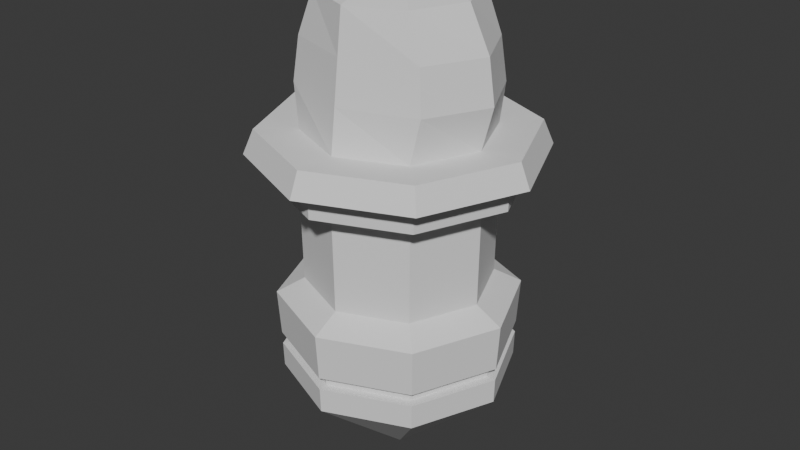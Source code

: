 # Source: Rocket_Drone_.blend  (saved by Blender 4.5.91; exported with 4.5.12 LTS)
import bpy
from mathutils import Matrix  # noqa: F401  (used for matrix-valued properties, if any)

bpy.ops.wm.read_factory_settings(use_empty=True)
scene = bpy.context.scene
scene.name = 'Scene'

# ---- collections
col_collection = bpy.data.collections.new('Collection'); scene.collection.children.link(col_collection)

# ---- world
world_world = bpy.data.worlds.new('World'); scene.world = world_world
world_world.use_nodes = True; world_world.node_tree.nodes.clear()
_N = world_world.node_tree.nodes; _L = world_world.node_tree.links
n0 = _N.new('ShaderNodeOutputWorld'); n0.name = 'World Output'; n0.location = (200, 100)
n1 = _N.new('ShaderNodeBackground'); n1.name = 'Background'; n1.location = (-200, 100)
n1.inputs[0].default_value = (0.05088, 0.05088, 0.05088, 1.0)
_L.new(n1.outputs[0], n0.inputs[0])
n0.is_active_output = True
world_world.color = (0.05088, 0.05088, 0.05088)
world_world.sun_shadow_jitter_overblur = 0.0

# ---- meshes
me_sphere = bpy.data.meshes.new('Sphere')
me_sphere.from_pydata([(0.3389, 0.3389, -0.1094), (0.5531, 0.5531, -1.062), (0.5226, 0.5226, -2.54), (0.4793, 4.251e-09, -0.1094), (0.7822, -4.366e-11, -1.062), (0.7391, 0.0, -2.54), (0.3389, -0.3389, -0.1094), (0.5531, -0.5531, -1.062), (0.5226, -0.5226, -2.54), (3.429e-09, -0.4793, -0.1094), (-2.064e-09, -0.7822, -1.062), (-6.118e-10, -0.7391, -2.54), (-0.3389, -0.3389, -0.1094), (-0.5531, -0.5531, -1.062), (-0.5226, -0.5226, -2.54), (0.0, 0.0, -3.2), (-0.4793, 4.251e-09, -0.1094), (-0.7822, -4.366e-11, -1.062), (-0.7391, 0.0, -2.54), (-0.3389, 0.3389, -0.1094), (-0.5531, 0.5531, -1.062), (-0.5226, 0.5226, -2.54), (-1.559e-09, 1.559e-09, 0.04724), (3.429e-09, 0.4793, -0.1094), (-2.064e-09, 0.7822, -1.062), (-6.118e-10, 0.7391, -2.54), (0.5276, 0.5276, -2.299), (0.5259, 0.5259, -2.38), (0.7461, -7.117e-12, -2.299), (0.7438, -4.734e-12, -2.38), (0.5276, -0.5276, -2.299), (0.5259, -0.5259, -2.38), (-8.486e-10, -0.7461, -2.299), (-7.693e-10, -0.7438, -2.38), (-0.5276, -0.5276, -2.299), (-0.5259, -0.5259, -2.38), (-0.7461, -7.117e-12, -2.299), (-0.7438, -4.734e-12, -2.38), (-0.5276, 0.5276, -2.299), (-0.5259, 0.5259, -2.38), (-8.486e-10, 0.7461, -2.299), (-7.693e-10, 0.7438, -2.38), (0.487, 0.487, -2.302), (0.4854, 0.4854, -2.376), (0.6887, -8.673e-10, -2.302), (0.6865, -8.651e-10, -2.376), (0.487, -0.487, -2.302), (0.4854, -0.4854, -2.376), (-5.041e-10, -0.6887, -2.302), (-4.309e-10, -0.6865, -2.376), (-0.487, -0.487, -2.302), (-0.4854, -0.4854, -2.376), (-0.6887, -8.673e-10, -2.302), (-0.6865, -8.651e-10, -2.376), (-0.487, 0.487, -2.302), (-0.4854, 0.4854, -2.376), (-5.041e-10, 0.6887, -2.302), (-4.309e-10, 0.6865, -2.376), (0.5494, 0.5494, -1.239), (0.5409, 0.5409, -2.003), (0.777, -3.844e-11, -1.239), (0.765, -2.626e-11, -2.003), (0.5494, -0.5494, -1.239), (0.5409, -0.5409, -2.003), (-1.891e-09, -0.777, -1.239), (-1.485e-09, -0.765, -2.003), (-0.5494, -0.5494, -1.239), (-0.5409, -0.5409, -2.003), (-0.777, -3.844e-11, -1.239), (-0.765, -2.626e-11, -2.003), (-0.5494, 0.5494, -1.239), (-0.5409, 0.5409, -2.003), (-1.891e-09, 0.777, -1.239), (-1.485e-09, 0.765, -2.003), (0.4232, 0.4232, -1.286), (0.4167, 0.4167, -1.91), (0.5985, 2.538e-09, -1.286), (0.5893, 2.547e-09, -1.91), (0.4232, -0.4232, -1.286), (0.4167, -0.4167, -1.91), (-1.505e-09, -0.5985, -1.286), (-1.193e-09, -0.5893, -1.91), (-0.4232, -0.4232, -1.286), (-0.4167, -0.4167, -1.91), (-0.5985, 2.538e-09, -1.286), (-0.5893, 2.547e-09, -1.91), (-0.4232, 0.4232, -1.286), (-0.4167, 0.4167, -1.91), (-1.505e-09, 0.5985, -1.286), (-1.193e-09, 0.5893, -1.91), (0.4121, 0.4121, -0.9294), (0.5828, 1.799e-09, -0.9294), (0.4121, -0.4121, -0.9294), (-1.609e-09, -0.5828, -0.9294), (-0.4121, -0.4121, -0.9294), (-0.5828, 1.799e-09, -0.9294), (-0.4121, 0.4121, -0.9294), (-1.609e-09, 0.5828, -0.9294), (0.599, 0.599, -0.9184), (0.6452, 0.6452, -1.073), (0.8471, -4.546e-10, -0.9184), (0.9124, -1.912e-09, -1.073), (0.599, -0.599, -0.9184), (0.6452, -0.6452, -1.073), (-2.082e-09, -0.8471, -0.9184), (-1.745e-09, -0.9124, -1.073), (-0.599, -0.599, -0.9184), (-0.6452, -0.6452, -1.073), (-0.8471, -4.546e-10, -0.9184), (-0.9124, -1.912e-09, -1.073), (-0.599, 0.599, -0.9184), (-0.6452, 0.6452, -1.073), (-2.082e-09, 0.8471, -0.9184), (-1.745e-09, 0.9124, -1.073), (0.4354, 0.3633, -0.3828), (0.4646, 0.3877, -0.6561), (0.6157, 3.434e-09, -0.3828), (0.6571, 2.616e-09, -0.6561), (0.4354, -0.3633, -0.3828), (0.4646, -0.3877, -0.6561), (1.336e-09, -0.5138, -0.3828), (-6.768e-10, -0.5483, -0.6561), (-0.4354, -0.3633, -0.3828), (-0.4646, -0.3877, -0.6561), (-0.6157, 3.434e-09, -0.3828), (-0.6571, 2.616e-09, -0.6561), (-0.4354, 0.3633, -0.3828), (-0.4646, 0.3877, -0.6561), (1.336e-09, 0.5138, -0.3828), (-6.768e-10, 0.5483, -0.6561)], [], [(72, 24, 1, 58), (23, 22, 0), (15, 25, 2), (128, 23, 0, 114), (58, 1, 4, 60), (0, 22, 3), (15, 2, 5), (114, 0, 3, 116), (60, 4, 7, 62), (3, 22, 6), (15, 5, 8), (116, 3, 6, 118), (62, 7, 10, 64), (6, 22, 9), (15, 8, 11), (118, 6, 9, 120), (64, 10, 13, 66), (9, 22, 12), (15, 11, 14), (120, 9, 12, 122), (66, 13, 17, 68), (12, 22, 16), (15, 14, 18), (122, 12, 16, 124), (124, 16, 19, 126), (68, 17, 20, 70), (16, 22, 19), (15, 18, 21), (15, 21, 25), (126, 19, 23, 128), (70, 20, 24, 72), (19, 22, 23), (21, 39, 41, 25), (39, 37, 53, 55), (18, 37, 39, 21), (30, 32, 48, 46), (14, 35, 37, 18), (38, 40, 56, 54), (11, 33, 35, 14), (33, 31, 47, 49), (8, 31, 33, 11), (40, 26, 42, 56), (5, 29, 31, 8), (41, 39, 55, 57), (2, 27, 29, 5), (32, 34, 50, 48), (25, 41, 27, 2), (27, 41, 57, 43), (55, 54, 56, 57), (53, 52, 54, 55), (51, 50, 52, 53), (49, 48, 50, 51), (47, 46, 48, 49), (45, 44, 46, 47), (43, 42, 44, 45), (57, 56, 42, 43), (31, 29, 45, 47), (36, 38, 54, 52), (28, 30, 46, 44), (37, 35, 51, 53), (29, 27, 43, 45), (34, 36, 52, 50), (26, 28, 44, 42), (35, 33, 49, 51), (38, 71, 73, 40), (66, 68, 84, 82), (36, 69, 71, 38), (61, 59, 75, 77), (34, 67, 69, 36), (69, 67, 83, 85), (32, 65, 67, 34), (60, 62, 78, 76), (30, 63, 65, 32), (68, 70, 86, 84), (28, 61, 63, 30), (63, 61, 77, 79), (26, 59, 61, 28), (71, 69, 85, 87), (40, 73, 59, 26), (62, 64, 80, 78), (87, 86, 88, 89), (85, 84, 86, 87), (83, 82, 84, 85), (81, 80, 82, 83), (79, 78, 80, 81), (77, 76, 78, 79), (75, 74, 76, 77), (89, 88, 74, 75), (58, 60, 76, 74), (67, 65, 81, 83), (59, 73, 89, 75), (64, 66, 82, 80), (73, 71, 87, 89), (72, 58, 74, 88), (65, 63, 79, 81), (70, 72, 88, 86), (24, 20, 111, 113), (96, 97, 112, 110), (97, 90, 98, 112), (13, 10, 105, 107), (1, 24, 113, 99), (90, 91, 100, 98), (4, 1, 99, 101), (91, 92, 102, 100), (111, 110, 112, 113), (109, 108, 110, 111), (107, 106, 108, 109), (105, 104, 106, 107), (103, 102, 104, 105), (101, 100, 102, 103), (99, 98, 100, 101), (113, 112, 98, 99), (10, 7, 103, 105), (20, 17, 109, 111), (95, 96, 110, 108), (94, 95, 108, 106), (7, 4, 101, 103), (93, 94, 106, 104), (92, 93, 104, 102), (17, 13, 107, 109), (96, 127, 129, 97), (127, 126, 128, 129), (95, 125, 127, 96), (125, 124, 126, 127), (94, 123, 125, 95), (123, 122, 124, 125), (93, 121, 123, 94), (121, 120, 122, 123), (92, 119, 121, 93), (119, 118, 120, 121), (91, 117, 119, 92), (117, 116, 118, 119), (90, 115, 117, 91), (115, 114, 116, 117), (97, 129, 115, 90), (129, 128, 114, 115)])
_uv = me_sphere.uv_layers.new(name='UVMap')
_uv.uv.foreach_set('vector', [0.75, 0.6009, 0.75, 0.6308, 0.625, 0.6308, 0.625, 0.6009, 0.75, 0.75, 0.6875, 1.0, 0.625, 0.75, 0.6875, 0.0, 0.75, 0.3808, 0.625, 0.3808, 0.75, 0.7151, 0.75, 0.75, 0.625, 0.75, 0.6162, 0.7141, 0.625, 0.6009, 0.625, 0.6308, 0.5, 0.6308, 0.5, 0.6009, 0.625, 0.75, 0.5625, 1.0, 0.5, 0.75, 0.5625, 0.0, 0.625, 0.3808, 0.5, 0.3808, 0.6162, 0.7141, 0.625, 0.75, 0.5, 0.75, 0.5, 0.7137, 0.5, 0.6009, 0.5, 0.6308, 0.375, 0.6308, 0.375, 0.6009, 0.5, 0.75, 0.4375, 1.0, 0.375, 0.75, 0.4375, 0.0, 0.5, 0.3808, 0.375, 0.3808, 0.5, 0.7137, 0.5, 0.75, 0.375, 0.75, 0.3838, 0.7141, 0.375, 0.6009, 0.375, 0.6308, 0.25, 0.6308, 0.25, 0.6009, 0.375, 0.75, 0.3125, 1.0, 0.25, 0.75, 0.3125, 0.0, 0.375, 0.3808, 0.25, 0.3808, 0.3838, 0.7141, 0.375, 0.75, 0.25, 0.75, 0.25, 0.7151, 0.25, 0.6009, 0.25, 0.6308, 0.125, 0.6308, 0.125, 0.6009, 0.25, 0.75, 0.1875, 1.0, 0.125, 0.75, 0.1875, 0.0, 0.25, 0.3808, 0.125, 0.3808, 0.25, 0.7151, 0.25, 0.75, 0.125, 0.75, 0.1162, 0.7141, 0.125, 0.6009, 0.125, 0.6308, 0.0, 0.6308, 0.0, 0.6009, 0.125, 0.75, 0.0625, 1.0, 0.0, 0.75, 0.0625, 0.0, 0.125, 0.3808, 0.0, 0.3808, 0.1162, 0.7141, 0.125, 0.75, 0.0, 0.75, -0.01175, 0.7137, 1.012, 0.7137, 1.0, 0.75, 0.875, 0.75, 0.8838, 0.7141, 1.0, 0.6009, 1.0, 0.6308, 0.875, 0.6308, 0.875, 0.6009, 1.0, 0.75, 0.9375, 1.0, 0.875, 0.75, 0.9375, 0.0, 1.0, 0.3808, 0.875, 0.3808, 0.8125, 0.0, 0.875, 0.3808, 0.75, 0.3808, 0.8838, 0.7141, 0.875, 0.75, 0.75, 0.75, 0.75, 0.7151, 0.875, 0.6009, 0.875, 0.6308, 0.75, 0.6308, 0.75, 0.6009, 0.875, 0.75, 0.8125, 1.0, 0.75, 0.75, 0.875, 0.3808, 0.875, 0.4079, 0.75, 0.4079, 0.75, 0.3808, 0.875, 0.4079, 1.0, 0.4079, 1.0, 0.4079, 0.875, 0.4079, 1.0, 0.3808, 1.0, 0.4079, 0.875, 0.4079, 0.875, 0.3808, 0.375, 0.4216, 0.25, 0.4216, 0.25, 0.4216, 0.375, 0.4216, 0.125, 0.3808, 0.125, 0.4079, 0.0, 0.4079, 0.0, 0.3808, 0.875, 0.4216, 0.75, 0.4216, 0.75, 0.4216, 0.875, 0.4216, 0.25, 0.3808, 0.25, 0.4079, 0.125, 0.4079, 0.125, 0.3808, 0.25, 0.4079, 0.375, 0.4079, 0.375, 0.4079, 0.25, 0.4079, 0.375, 0.3808, 0.375, 0.4079, 0.25, 0.4079, 0.25, 0.3808, 0.75, 0.4216, 0.625, 0.4216, 0.625, 0.4216, 0.75, 0.4216, 0.5, 0.3808, 0.5, 0.4079, 0.375, 0.4079, 0.375, 0.3808, 0.75, 0.4079, 0.875, 0.4079, 0.875, 0.4079, 0.75, 0.4079, 0.625, 0.3808, 0.625, 0.4079, 0.5, 0.4079, 0.5, 0.3808, 0.25, 0.4216, 0.125, 0.4216, 0.125, 0.4216, 0.25, 0.4216, 0.75, 0.3808, 0.75, 0.4079, 0.625, 0.4079, 0.625, 0.3808, 0.625, 0.4079, 0.75, 0.4079, 0.75, 0.4079, 0.625, 0.4079, 0.875, 0.4079, 0.875, 0.4216, 0.75, 0.4216, 0.75, 0.4079, 1.0, 0.4079, 1.0, 0.4216, 0.875, 0.4216, 0.875, 0.4079, 0.125, 0.4079, 0.125, 0.4216, 0.0, 0.4216, 0.0, 0.4079, 0.25, 0.4079, 0.25, 0.4216, 0.125, 0.4216, 0.125, 0.4079, 0.375, 0.4079, 0.375, 0.4216, 0.25, 0.4216, 0.25, 0.4079, 0.5, 0.4079, 0.5, 0.4216, 0.375, 0.4216, 0.375, 0.4079, 0.625, 0.4079, 0.625, 0.4216, 0.5, 0.4216, 0.5, 0.4079, 0.75, 0.4079, 0.75, 0.4216, 0.625, 0.4216, 0.625, 0.4079, 0.375, 0.4079, 0.5, 0.4079, 0.5, 0.4079, 0.375, 0.4079, 1.0, 0.4216, 0.875, 0.4216, 0.875, 0.4216, 1.0, 0.4216, 0.5, 0.4216, 0.375, 0.4216, 0.375, 0.4216, 0.5, 0.4216, 0.0, 0.4079, 0.125, 0.4079, 0.125, 0.4079, 0.0, 0.4079, 0.5, 0.4079, 0.625, 0.4079, 0.625, 0.4079, 0.5, 0.4079, 0.125, 0.4216, 0.0, 0.4216, 0.0, 0.4216, 0.125, 0.4216, 0.625, 0.4216, 0.5, 0.4216, 0.5, 0.4216, 0.625, 0.4216, 0.125, 0.4079, 0.25, 0.4079, 0.25, 0.4079, 0.125, 0.4079, 0.875, 0.4216, 0.875, 0.5311, 0.75, 0.5311, 0.75, 0.4216, 0.125, 0.6009, 0.0, 0.6009, 0.0, 0.6009, 0.125, 0.6009, 1.0, 0.4216, 1.0, 0.5311, 0.875, 0.5311, 0.875, 0.4216, 0.5, 0.5311, 0.625, 0.5311, 0.625, 0.5311, 0.5, 0.5311, 0.125, 0.4216, 0.125, 0.5311, 0.0, 0.5311, 0.0, 0.4216, 0.0, 0.5311, 0.125, 0.5311, 0.125, 0.5311, 0.0, 0.5311, 0.25, 0.4216, 0.25, 0.5311, 0.125, 0.5311, 0.125, 0.4216, 0.5, 0.6009, 0.375, 0.6009, 0.375, 0.6009, 0.5, 0.6009, 0.375, 0.4216, 0.375, 0.5311, 0.25, 0.5311, 0.25, 0.4216, 1.0, 0.6009, 0.875, 0.6009, 0.875, 0.6009, 1.0, 0.6009, 0.5, 0.4216, 0.5, 0.5311, 0.375, 0.5311, 0.375, 0.4216, 0.375, 0.5311, 0.5, 0.5311, 0.5, 0.5311, 0.375, 0.5311, 0.625, 0.4216, 0.625, 0.5311, 0.5, 0.5311, 0.5, 0.4216, 0.875, 0.5311, 1.0, 0.5311, 1.0, 0.5311, 0.875, 0.5311, 0.75, 0.4216, 0.75, 0.5311, 0.625, 0.5311, 0.625, 0.4216, 0.375, 0.6009, 0.25, 0.6009, 0.25, 0.6009, 0.375, 0.6009, 0.875, 0.5311, 0.875, 0.6009, 0.75, 0.6009, 0.75, 0.5311, 1.0, 0.5311, 1.0, 0.6009, 0.875, 0.6009, 0.875, 0.5311, 0.125, 0.5311, 0.125, 0.6009, 0.0, 0.6009, 0.0, 0.5311, 0.25, 0.5311, 0.25, 0.6009, 0.125, 0.6009, 0.125, 0.5311, 0.375, 0.5311, 0.375, 0.6009, 0.25, 0.6009, 0.25, 0.5311, 0.5, 0.5311, 0.5, 0.6009, 0.375, 0.6009, 0.375, 0.5311, 0.625, 0.5311, 0.625, 0.6009, 0.5, 0.6009, 0.5, 0.5311, 0.75, 0.5311, 0.75, 0.6009, 0.625, 0.6009, 0.625, 0.5311, 0.625, 0.6009, 0.5, 0.6009, 0.5, 0.6009, 0.625, 0.6009, 0.125, 0.5311, 0.25, 0.5311, 0.25, 0.5311, 0.125, 0.5311, 0.625, 0.5311, 0.75, 0.5311, 0.75, 0.5311, 0.625, 0.5311, 0.25, 0.6009, 0.125, 0.6009, 0.125, 0.6009, 0.25, 0.6009, 0.75, 0.5311, 0.875, 0.5311, 0.875, 0.5311, 0.75, 0.5311, 0.75, 0.6009, 0.625, 0.6009, 0.625, 0.6009, 0.75, 0.6009, 0.25, 0.5311, 0.375, 0.5311, 0.375, 0.5311, 0.25, 0.5311, 0.875, 0.6009, 0.75, 0.6009, 0.75, 0.6009, 0.875, 0.6009, 0.75, 0.6308, 0.875, 0.6308, 0.875, 0.6308, 0.75, 0.6308, 0.875, 0.6454, 0.75, 0.6454, 0.75, 0.6454, 0.875, 0.6454, 0.75, 0.6454, 0.625, 0.6454, 0.625, 0.6454, 0.75, 0.6454, 0.125, 0.6308, 0.25, 0.6308, 0.25, 0.6308, 0.125, 0.6308, 0.625, 0.6308, 0.75, 0.6308, 0.75, 0.6308, 0.625, 0.6308, 0.625, 0.6454, 0.5, 0.6454, 0.5, 0.6454, 0.625, 0.6454, 0.5, 0.6308, 0.625, 0.6308, 0.625, 0.6308, 0.5, 0.6308, 0.5, 0.6454, 0.375, 0.6454, 0.375, 0.6454, 0.5, 0.6454, 0.875, 0.6308, 0.875, 0.6454, 0.75, 0.6454, 0.75, 0.6308, 1.0, 0.6308, 1.0, 0.6454, 0.875, 0.6454, 0.875, 0.6308, 0.125, 0.6308, 0.125, 0.6454, 0.0, 0.6454, 0.0, 0.6308, 0.25, 0.6308, 0.25, 0.6454, 0.125, 0.6454, 0.125, 0.6308, 0.375, 0.6308, 0.375, 0.6454, 0.25, 0.6454, 0.25, 0.6308, 0.5, 0.6308, 0.5, 0.6454, 0.375, 0.6454, 0.375, 0.6308, 0.625, 0.6308, 0.625, 0.6454, 0.5, 0.6454, 0.5, 0.6308, 0.75, 0.6308, 0.75, 0.6454, 0.625, 0.6454, 0.625, 0.6308, 0.25, 0.6308, 0.375, 0.6308, 0.375, 0.6308, 0.25, 0.6308, 0.875, 0.6308, 1.0, 0.6308, 1.0, 0.6308, 0.875, 0.6308, 1.0, 0.6454, 0.875, 0.6454, 0.875, 0.6454, 1.0, 0.6454, 0.125, 0.6454, 0.0, 0.6454, 0.0, 0.6454, 0.125, 0.6454, 0.375, 0.6308, 0.5, 0.6308, 0.5, 0.6308, 0.375, 0.6308, 0.25, 0.6454, 0.125, 0.6454, 0.125, 0.6454, 0.25, 0.6454, 0.375, 0.6454, 0.25, 0.6454, 0.25, 0.6454, 0.375, 0.6454, 0.0, 0.6308, 0.125, 0.6308, 0.125, 0.6308, 0.0, 0.6308, 0.875, 0.6454, 0.8838, 0.6792, 0.75, 0.6802, 0.75, 0.6454, 0.8838, 0.6792, 0.8838, 0.7141, 0.75, 0.7151, 0.75, 0.6802, 1.0, 0.6454, 1.013, 0.6788, 0.8838, 0.6792, 0.875, 0.6454, 1.013, 0.6788, 1.012, 0.7137, 0.8838, 0.7141, 0.8838, 0.6792, 0.125, 0.6454, 0.1162, 0.6792, -0.01288, 0.6788, 0.0, 0.6454, 0.1162, 0.6792, 0.1162, 0.7141, -0.01175, 0.7137, -0.01288, 0.6788, 0.25, 0.6454, 0.25, 0.6802, 0.1162, 0.6792, 0.125, 0.6454, 0.25, 0.6802, 0.25, 0.7151, 0.1162, 0.7141, 0.1162, 0.6792, 0.375, 0.6454, 0.3838, 0.6792, 0.25, 0.6802, 0.25, 0.6454, 0.3838, 0.6792, 0.3838, 0.7141, 0.25, 0.7151, 0.25, 0.6802, 0.5, 0.6454, 0.5, 0.6788, 0.3838, 0.6792, 0.375, 0.6454, 0.5, 0.6788, 0.5, 0.7137, 0.3838, 0.7141, 0.3838, 0.6792, 0.625, 0.6454, 0.6162, 0.6792, 0.5, 0.6788, 0.5, 0.6454, 0.6162, 0.6792, 0.6162, 0.7141, 0.5, 0.7137, 0.5, 0.6788, 0.75, 0.6454, 0.75, 0.6802, 0.6162, 0.6792, 0.625, 0.6454, 0.75, 0.6802, 0.75, 0.7151, 0.6162, 0.7141, 0.6162, 0.6792])
me_sphere.update()

# ---- objects
ob_sphere = bpy.data.objects.new('Sphere', me_sphere)

# ---- transforms, parenting, visibility, modifiers, constraints
ob_sphere.location = (0.0, 0.0, 2.2)

# ---- collection membership
col_collection.objects.link(ob_sphere)

# ---- scene / render settings (as saved in the file)
scene.frame_start = 1; scene.frame_end = 250; scene.frame_set(1)
scene.render.engine = 'BLENDER_EEVEE_NEXT'
bpy.context.view_layer.update()

# ---- added for rendering (the .blend has no active camera and no usable light): camera, sun
cam_auto = bpy.data.cameras.new('AutoCamera')
cam_auto.lens = 50.0
cam_auto.sensor_width = 36.0
cam_auto.clip_end = 1000.0
ob_auto_camera = bpy.data.objects.new('AutoCamera', cam_auto)
scene.collection.objects.link(ob_auto_camera)
ob_auto_camera.location = (3.83796, -4.60555, 3.69415)
ob_auto_camera.rotation_euler = (1.09748, -7.21219e-08, 0.694738)
scene.camera = ob_auto_camera
light_auto_sun = bpy.data.lights.new('AutoSun', 'SUN')
light_auto_sun.energy = 3.0
light_auto_sun.angle = 0.0523599
ob_auto_sun = bpy.data.objects.new('AutoSun', light_auto_sun)
scene.collection.objects.link(ob_auto_sun)
ob_auto_sun.rotation_euler = (0.872665, 0.174533, 0.523599)
bpy.context.view_layer.update()
